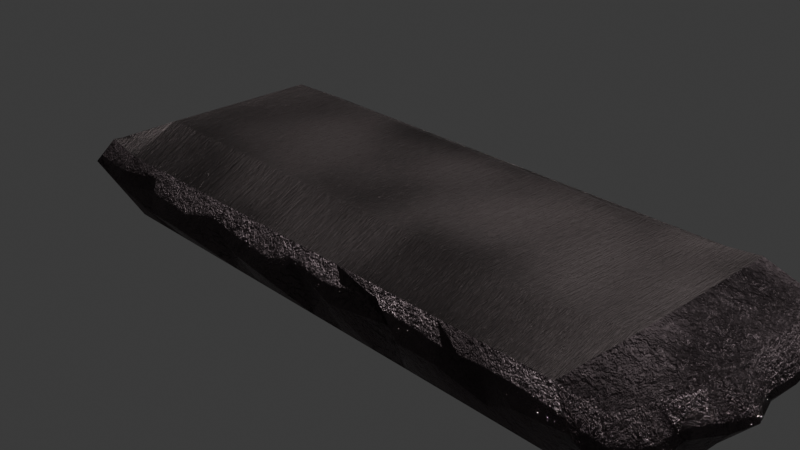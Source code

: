 # Source: 3-_-16.blend  (saved by Blender 4.0.36; exported with 4.5.12 LTS)
import bpy
from mathutils import Matrix  # noqa: F401  (used for matrix-valued properties, if any)

bpy.ops.wm.read_factory_settings(use_empty=True)
scene = bpy.context.scene
scene.name = 'Scene'

# ---- collections
col_collection = bpy.data.collections.new('Collection'); scene.collection.children.link(col_collection)

# ---- materials (node trees are filled in below, after node groups)
mat_material_002 = bpy.data.materials.new('Material.002')
mat_material_002.use_transparent_shadow = False
mat_material_002.metallic = 0.08955
mat_material_003 = bpy.data.materials.new('Material.003')
mat_material_003.use_transparent_shadow = False

# ---- material node trees
mat_material_002.use_nodes = True; mat_material_002.node_tree.nodes.clear()
_N = mat_material_002.node_tree.nodes; _L = mat_material_002.node_tree.links
n0 = _N.new('ShaderNodeOutputMaterial'); n0.name = 'Material Output'; n0.location = (381, 404)
n1 = _N.new('ShaderNodeBump'); n1.name = 'Bump'; n1.location = (-124, 155)
n1.inputs[1].default_value = 1.0
n1.inputs[2].default_value = 1.0
n2 = _N.new('ShaderNodeTexVoronoi'); n2.name = 'Voronoi Texture'; n2.location = (-355, 115)
n2.inputs[2].default_value = 0.7
n2.inputs[3].default_value = 15.0
n3 = _N.new('ShaderNodeTexCoord'); n3.name = 'Texture Coordinate'; n3.location = (-934, 133)
n4 = _N.new('ShaderNodeTexNoise'); n4.name = 'Noise Texture'; n4.location = (-533, 110)
n4.inputs[2].default_value = 19.5
n4.inputs[3].default_value = 15.0
n4.inputs[4].default_value = 0.6933
n5 = _N.new('ShaderNodeBsdfPrincipled'); n5.name = 'Principled BSDF'; n5.location = (116, 430)
n5.inputs[0].default_value = (0.1467, 0.1175, 0.1243, 1.0)
n5.inputs[3].default_value = 1.0
n6 = _N.new('ShaderNodeMapping'); n6.name = 'Mapping'; n6.location = (-735, 127)
n7 = _N.new('ShaderNodeTexNoise'); n7.name = 'Noise Texture.001'; n7.location = (-504, 430)
n8 = _N.new('ShaderNodeTexCoord'); n8.name = 'Texture Coordinate.001'; n8.location = (-1027, 524)
n9 = _N.new('ShaderNodeMapping'); n9.name = 'Mapping.001'; n9.location = (-748, 610)
n10 = _N.new('ShaderNodeValToRGB'); n10.name = 'Color Ramp.001'; n10.location = (-269, 381)
while len(n10.color_ramp.elements) > 1: n10.color_ramp.elements.remove(n10.color_ramp.elements[-1])
n10.color_ramp.elements[0].position = 0.2436; n10.color_ramp.elements[0].color = (0.0, 0.0, 0.0, 1.0)
_e = n10.color_ramp.elements.new(0.7091); _e.color = (1.0, 1.0, 1.0, 1.0)
n11 = _N.new('ShaderNodeValToRGB'); n11.name = 'Color Ramp'; n11.location = (-227, 604)
while len(n11.color_ramp.elements) > 1: n11.color_ramp.elements.remove(n11.color_ramp.elements[-1])
n11.color_ramp.elements[0].position = 0.1018; n11.color_ramp.elements[0].color = (0.0, 0.0, 0.0, 1.0)
_e = n11.color_ramp.elements.new(0.4982); _e.color = (1.0, 0.9068, 0.8795, 1.0)
n11.inputs[0].default_value = 0.5509
_L.new(n5.outputs[0], n0.inputs[0])
_L.new(n3.outputs[2], n6.inputs[0])
_L.new(n11.outputs[0], n5.inputs[1])
_L.new(n1.outputs[0], n5.inputs[5])
_L.new(n2.outputs[1], n1.inputs[3])
_L.new(n4.outputs[1], n2.inputs[0])
_L.new(n6.outputs[0], n4.inputs[0])
_L.new(n10.outputs[0], n5.inputs[2])
_L.new(n7.outputs[1], n10.inputs[0])
_L.new(n8.outputs[2], n9.inputs[0])
_L.new(n9.outputs[0], n7.inputs[0])
n0.is_active_output = True
mat_material_003.use_nodes = True; mat_material_003.node_tree.nodes.clear()
_N = mat_material_003.node_tree.nodes; _L = mat_material_003.node_tree.links
n0 = _N.new('ShaderNodeOutputMaterial'); n0.name = 'Material Output.001'; n0.location = (183, 909)
n1 = _N.new('ShaderNodeBump'); n1.name = 'Bump.001'; n1.location = (-322, 660)
n1.inputs[1].default_value = 1.0
n1.inputs[2].default_value = 1.0
n2 = _N.new('ShaderNodeTexVoronoi'); n2.name = 'Voronoi Texture.001'; n2.location = (-553, 620)
n2.inputs[2].default_value = 1.0
n2.inputs[3].default_value = 5.2
n2.inputs[4].default_value = 0.5933
n3 = _N.new('ShaderNodeTexCoord'); n3.name = 'Texture Coordinate.002'; n3.location = (-1132, 638)
n4 = _N.new('ShaderNodeTexNoise'); n4.name = 'Noise Texture.002'; n4.location = (-731, 615)
n4.inputs[2].default_value = 8.5
n4.inputs[3].default_value = 3.4
n4.inputs[4].default_value = 1.0
n5 = _N.new('ShaderNodeBsdfPrincipled'); n5.name = 'Principled BSDF.001'; n5.location = (-82, 936)
n5.inputs[0].default_value = (0.1761, 0.1486, 0.1479, 1.0)
n5.inputs[3].default_value = 1.0
n6 = _N.new('ShaderNodeMapping'); n6.name = 'Mapping.002'; n6.location = (-933, 633)
n6.inputs[3].default_value = (1.0, 22.0, 1.0)
n7 = _N.new('ShaderNodeTexNoise'); n7.name = 'Noise Texture.003'; n7.location = (-702, 935)
n7.inputs[2].default_value = -3.5
n8 = _N.new('ShaderNodeTexCoord'); n8.name = 'Texture Coordinate.003'; n8.location = (-1225, 1030)
n9 = _N.new('ShaderNodeMapping'); n9.name = 'Mapping.003'; n9.location = (-946, 1115)
n10 = _N.new('ShaderNodeValToRGB'); n10.name = 'Color Ramp.004'; n10.location = (-425, 1109)
while len(n10.color_ramp.elements) > 1: n10.color_ramp.elements.remove(n10.color_ramp.elements[-1])
n10.color_ramp.elements[0].position = 0.1018; n10.color_ramp.elements[0].color = (0.0, 0.0, 0.0, 1.0)
_e = n10.color_ramp.elements.new(0.4982); _e.color = (1.0, 0.9068, 0.8795, 1.0)
n10.inputs[0].default_value = 0.5509
n11 = _N.new('ShaderNodeValToRGB'); n11.name = 'Color Ramp.003'; n11.location = (-459, 883)
while len(n11.color_ramp.elements) > 1: n11.color_ramp.elements.remove(n11.color_ramp.elements[-1])
n11.color_ramp.elements[0].position = 0.2218; n11.color_ramp.elements[0].color = (1.0, 1.0, 1.0, 1.0)
_e = n11.color_ramp.elements.new(0.7055); _e.color = (0.0, 0.0, 0.0, 1.0)
_L.new(n5.outputs[0], n0.inputs[0])
_L.new(n3.outputs[2], n6.inputs[0])
_L.new(n10.outputs[0], n5.inputs[1])
_L.new(n1.outputs[0], n5.inputs[5])
_L.new(n2.outputs[1], n1.inputs[3])
_L.new(n4.outputs[1], n2.inputs[0])
_L.new(n6.outputs[0], n4.inputs[0])
_L.new(n11.outputs[0], n5.inputs[2])
_L.new(n7.outputs[1], n11.inputs[0])
_L.new(n8.outputs[2], n9.inputs[0])
_L.new(n9.outputs[0], n7.inputs[0])
n0.is_active_output = True

# ---- world
world_world = bpy.data.worlds.new('World'); scene.world = world_world
world_world.use_nodes = True; world_world.node_tree.nodes.clear()
_N = world_world.node_tree.nodes; _L = world_world.node_tree.links
n0 = _N.new('ShaderNodeOutputWorld'); n0.name = 'World Output'; n0.location = (300, 300)
n1 = _N.new('ShaderNodeBackground'); n1.name = 'Background'; n1.location = (10, 300)
n1.inputs[0].default_value = (0.05088, 0.05088, 0.05088, 1.0)
_L.new(n1.outputs[0], n0.inputs[0])
n0.is_active_output = True
world_world.color = (0.05088, 0.05088, 0.05088)
world_world.use_sun_shadow = False
world_world.sun_shadow_jitter_overblur = 0.0

# ---- cameras
cam_camera = bpy.data.cameras.new('Camera')
cam_camera.clip_end = 100.0
cam_camera.ortho_scale = 7.314

# ---- lights
light_light = bpy.data.lights.new('Light', 'POINT')
light_light.transmission_factor = 0.0
light_light.use_soft_falloff = False
light_light.energy = 1000.0
light_light.shadow_soft_size = 0.1
light_light.shadow_maximum_resolution = 0.006
light_light.use_absolute_resolution = True
light_sun = bpy.data.lights.new('Sun', 'SUN')
light_sun.transmission_factor = 0.0
light_sun.energy = 1.0

# ---- meshes
me_cube_001 = bpy.data.meshes.new('Cube.001')
me_cube_001.from_pydata([(-3.211, -1.27, -0.3723), (-3.35, -1.27, 0.2351), (-3.27, 1.203, -0.463), (-3.373, 1.281, 0.07706), (3.61, -1.229, -0.4925), (3.623, -1.348, 0.186), (3.719, 1.174, -0.5034), (3.704, 1.265, 0.2552), (3.179, 1.337, -0.5034), (-2.655, 1.337, -0.5034), (-2.655, 1.408, 0.2676), (3.179, 1.408, 0.2676), (-2.655, -1.381, -0.4269), (3.179, -1.381, -0.4269), (3.179, -1.426, 0.2865), (-2.655, -1.426, 0.2865), (-3.517, 0.8916, -0.5304), (-3.517, 0.3021, -0.5304), (-3.517, -0.2873, -0.5304), (-3.517, -0.8768, -0.5304), (-3.656, -0.8768, 0.07706), (-3.656, -0.2873, 0.07706), (-3.656, 0.3021, 0.07706), (-3.656, 0.8916, 0.07706), (3.869, -0.8768, -0.5417), (3.869, -0.2873, -0.5417), (3.869, 0.3021, -0.5417), (3.869, 0.8916, -0.5417), (4.032, 1.008, 0.3301), (4.032, 0.4181, 0.3301), (4.032, -0.1714, 0.3301), (4.032, -0.7609, 0.3301), (3.421, 1.015, 0.5273), (3.421, 0.4251, 0.5273), (3.421, -0.1643, 0.5273), (3.421, -0.7538, 0.5273), (-2.655, 0.8916, 0.5417), (-2.655, 0.3021, 0.5417), (-2.655, -0.2873, 0.5417), (-2.655, -0.8768, 0.5417), (-2.655, 0.8916, -0.5417), (-2.655, 0.3021, -0.5417), (-2.655, -0.2873, -0.5417), (-2.655, -0.8768, -0.5417), (3.179, 0.8916, -0.5417), (3.179, 0.3021, -0.5417), (3.179, -0.2873, -0.5417), (3.179, -0.8768, -0.5417), (2.732, 1.337, -0.5034), (2.732, 1.408, 0.2676), (2.732, -1.381, -0.4269), (2.732, -1.426, 0.2865), (2.732, 0.8916, -0.5417), (2.732, 0.3021, -0.5417), (2.732, -0.2873, -0.5417), (2.732, -0.8768, -0.5417), (2.691, 0.9345, 0.4886), (2.691, 0.345, 0.4886), (2.691, -0.2444, 0.4886), (2.691, -0.8339, 0.4886), (2.374, 1.337, -0.5034), (1.959, 1.337, -0.5034), (1.545, 1.337, -0.5034), (1.13, 1.337, -0.5034), (0.716, 1.337, -0.5034), (0.3015, 1.337, -0.5034), (-0.1129, 1.337, -0.5034), (-0.5273, 1.337, -0.5034), (-0.9417, 1.337, -0.5034), (-1.356, 1.337, -0.5034), (-1.771, 1.337, -0.5034), (-2.185, 1.337, -0.5034), (2.374, -1.426, 0.2865), (1.959, -1.426, 0.2865), (1.545, -1.426, 0.2865), (1.13, -1.426, 0.2865), (0.716, -1.426, 0.2865), (0.3015, -1.426, 0.2865), (-0.1129, -1.426, 0.2865), (-0.5273, -1.426, 0.2865), (-0.9417, -1.426, 0.2865), (-1.356, -1.426, 0.2865), (-1.771, -1.426, 0.2865), (-2.185, -1.426, 0.2865), (2.374, 0.8916, -0.5417), (1.959, 0.8916, -0.5417), (1.545, 0.8916, -0.5417), (1.13, 0.8916, -0.5417), (0.716, 0.8916, -0.5417), (0.3015, 0.8916, -0.5417), (-0.1129, 0.8916, -0.5417), (-0.5273, 0.8916, -0.5417), (-0.9417, 0.8916, -0.5417), (-1.356, 0.8916, -0.5417), (-1.771, 0.8916, -0.5417), (-2.185, 0.8916, -0.5417), (2.374, 0.3021, -0.5417), (1.959, 0.3021, -0.5417), (1.545, 0.3021, -0.5417), (1.13, 0.3021, -0.5417), (0.716, 0.3021, -0.5417), (0.3015, 0.3021, -0.5417), (-0.1129, 0.3021, -0.5417), (-0.5273, 0.3021, -0.5417), (-0.9417, 0.3021, -0.5417), (-1.356, 0.3021, -0.5417), (-1.771, 0.3021, -0.5417), (-2.185, 0.3021, -0.5417), (2.374, -0.2873, -0.5417), (1.959, -0.2873, -0.5417), (1.545, -0.2873, -0.5417), (1.13, -0.2873, -0.5417), (0.716, -0.2873, -0.5417), (0.3015, -0.2873, -0.5417), (-0.1129, -0.2873, -0.5417), (-0.5273, -0.2873, -0.5417), (-0.9417, -0.2873, -0.5417), (-1.356, -0.2873, -0.5417), (-1.771, -0.2873, -0.5417), (-2.185, -0.2873, -0.5417), (2.374, -0.8768, -0.5417), (1.959, -0.8768, -0.5417), (1.545, -0.8768, -0.5417), (1.13, -0.8768, -0.5417), (0.716, -0.8768, -0.5417), (0.3015, -0.8768, -0.5417), (-0.1129, -0.8768, -0.5417), (-0.5273, -0.8768, -0.5417), (-0.9417, -0.8768, -0.5417), (-1.356, -0.8768, -0.5417), (-1.771, -0.8768, -0.5417), (-2.185, -0.8768, -0.5417), (-2.185, 1.408, 0.2676), (-1.771, 1.408, 0.2676), (-1.356, 1.408, 0.2676), (-0.9417, 1.408, 0.2676), (-0.5273, 1.408, 0.2676), (-0.1129, 1.408, 0.2676), (0.3015, 1.408, 0.2676), (0.716, 1.408, 0.2676), (1.13, 1.408, 0.2676), (1.545, 1.408, 0.2676), (1.959, 1.408, 0.2676), (2.374, 1.408, 0.2676), (-2.185, -1.381, -0.4269), (-1.771, -1.381, -0.4269), (-1.356, -1.381, -0.4269), (-0.9417, -1.381, -0.4269), (-0.5273, -1.381, -0.4269), (-0.1129, -1.381, -0.4269), (0.3015, -1.381, -0.4269), (0.716, -1.381, -0.4269), (1.13, -1.381, -0.4269), (1.545, -1.381, -0.4269), (1.959, -1.381, -0.4269), (2.374, -1.381, -0.4269), (-2.189, 0.8953, 0.5371), (-1.777, 0.8986, 0.533), (-1.366, 0.9019, 0.5289), (-0.9548, 0.9052, 0.5248), (-0.5435, 0.9085, 0.5207), (-0.1323, 0.9118, 0.5166), (0.279, 0.9151, 0.5125), (0.6903, 0.9184, 0.5085), (1.102, 0.9217, 0.5044), (1.513, 0.925, 0.5003), (1.924, 0.9283, 0.4962), (2.335, 0.9316, 0.4921), (-2.189, 0.3059, 0.5371), (-1.777, 0.3092, 0.533), (-1.366, 0.3125, 0.5289), (-0.9548, 0.3158, 0.5248), (-0.5435, 0.3191, 0.5207), (-0.1323, 0.3224, 0.5166), (0.279, 0.3257, 0.5125), (0.6903, 0.329, 0.5085), (1.102, 0.3323, 0.5044), (1.513, 0.3356, 0.5003), (1.924, 0.3389, 0.4962), (2.335, 0.3422, 0.4921), (-2.189, -0.2836, 0.5371), (-1.777, -0.2803, 0.533), (-1.366, -0.277, 0.5289), (-0.9548, -0.2737, 0.5248), (-0.5435, -0.2704, 0.5207), (-0.1323, -0.2671, 0.5166), (0.279, -0.2638, 0.5125), (0.6903, -0.2605, 0.5085), (1.102, -0.2572, 0.5044), (1.513, -0.2539, 0.5003), (1.924, -0.2506, 0.4962), (2.335, -0.2473, 0.4921), (-2.189, -0.8731, 0.5371), (-1.777, -0.8698, 0.533), (-1.366, -0.8665, 0.5289), (-0.9548, -0.8632, 0.5248), (-0.5435, -0.8599, 0.5207), (-0.1323, -0.8566, 0.5166), (0.279, -0.8533, 0.5125), (0.6903, -0.85, 0.5085), (1.102, -0.8467, 0.5044), (1.513, -0.8434, 0.5003), (1.924, -0.8401, 0.4962), (2.335, -0.8368, 0.4921), (-3.46, -1.455, -0.01528), (-3.547, 1.321, -0.1869), (3.926, 1.298, -0.1089), (3.781, -1.555, -0.1675), (3.437, -1.569, 0.01875), (-2.793, -1.597, -0.01455), (-2.837, 1.46, -0.102), (3.361, 1.46, -0.102), (4.218, 0.9129, -0.08694), (4.192, 0.3703, -0.08694), (4.268, -0.3015, -0.08694), (4.002, -0.8821, -0.08694), (-3.771, -0.9257, -0.2212), (-3.83, -0.3049, -0.2212), (-3.819, 0.3748, -0.2212), (-3.867, 0.985, -0.2212), (2.886, 1.46, -0.102), (2.93, -1.597, -0.01455), (-2.337, 1.46, -0.102), (-1.897, 1.46, -0.102), (-1.457, 1.46, -0.102), (-1.017, 1.46, -0.102), (-0.5764, 1.46, -0.102), (-0.1362, 1.46, -0.102), (0.3041, 1.46, -0.102), (0.7443, 1.46, -0.102), (1.198, 1.506, -0.102), (1.638, 1.506, -0.102), (2.091, 1.525, -0.102), (2.518, 1.506, -0.102), (2.608, -1.498, -0.2093), (2.109, -1.597, -0.01455), (1.669, -1.597, -0.01455), (1.43, -1.452, -0.01938), (0.7883, -1.597, -0.01455), (0.2099, -1.527, 0.1383), (-0.04623, -1.709, -0.01455), (-0.5062, -1.656, -0.01455), (-1.047, -1.557, 0.12), (-1.439, -1.735, -0.01455), (-1.879, -1.735, -0.01455), (-2.199, -1.484, 0.02737), (-3.517, 0.06098, -0.5304), (-3.656, 0.06098, 0.07706), (3.869, 0.06098, -0.5417), (4.032, 0.1769, 0.3301), (3.421, 0.184, 0.5273), (-2.655, 0.06098, 0.5417), (-2.655, 0.06098, -0.5417), (3.179, 0.06098, -0.5417), (2.691, 0.1039, 0.4886), (2.732, 0.06098, -0.5417), (-2.185, 0.06098, -0.5417), (-1.771, 0.06098, -0.5417), (-1.356, 0.06098, -0.5417), (-0.9417, 0.06098, -0.5417), (-0.5273, 0.06098, -0.5417), (-0.1129, 0.06098, -0.5417), (0.3015, 0.06098, -0.5417), (0.716, 0.06098, -0.5417), (1.13, 0.06098, -0.5417), (1.545, 0.06098, -0.5417), (1.959, 0.06098, -0.5417), (2.374, 0.06098, -0.5417), (2.335, 0.101, 0.4921), (1.924, 0.09773, 0.4962), (1.513, 0.09443, 0.5003), (1.102, 0.09113, 0.5044), (0.6903, 0.08783, 0.5085), (0.279, 0.08453, 0.5125), (-0.1323, 0.08123, 0.5166), (-0.5435, 0.07793, 0.5207), (-0.9548, 0.07462, 0.5248), (-1.366, 0.07132, 0.5289), (-1.777, 0.06802, 0.533), (-2.189, 0.06472, 0.5371), (-3.824, 0.03841, -0.2212), (4.165, 0.04578, -0.08694), (-3.517, 0.5969, -0.5304), (-3.656, 0.5969, 0.07706), (3.869, 0.5969, -0.5417), (4.032, 0.7128, 0.3301), (3.421, 0.7199, 0.5273), (-2.655, 0.5969, 0.5417), (-2.655, 0.5969, -0.5417), (3.179, 0.5969, -0.5417), (2.691, 0.6398, 0.4886), (2.732, 0.5969, -0.5417), (-2.185, 0.5969, -0.5417), (-1.771, 0.5969, -0.5417), (-1.356, 0.5969, -0.5417), (-0.9417, 0.5969, -0.5417), (-0.5273, 0.5969, -0.5417), (-0.1129, 0.5969, -0.5417), (0.3015, 0.5969, -0.5417), (0.716, 0.5969, -0.5417), (1.13, 0.5969, -0.5417), (1.545, 0.5969, -0.5417), (1.959, 0.5969, -0.5417), (2.374, 0.5969, -0.5417), (2.335, 0.6369, 0.4921), (1.924, 0.6336, 0.4962), (1.513, 0.6303, 0.5003), (1.102, 0.627, 0.5044), (0.6903, 0.6237, 0.5085), (0.279, 0.6204, 0.5125), (-0.1323, 0.6171, 0.5166), (-0.5435, 0.6138, 0.5207), (-0.9548, 0.6105, 0.5248), (-1.366, 0.6072, 0.5289), (-1.777, 0.6039, 0.533), (-2.189, 0.6006, 0.5371), (-3.867, 0.6772, -0.2212), (4.165, 0.6416, -0.08694), (-3.517, -0.6142, -0.5304), (-3.656, -0.6142, 0.07706), (3.869, -0.6142, -0.5417), (4.032, -0.4983, 0.3301), (3.421, -0.4912, 0.5273), (-2.655, -0.6142, 0.5417), (-2.655, -0.6142, -0.5417), (3.179, -0.6142, -0.5417), (2.691, -0.5713, 0.4886), (2.732, -0.6142, -0.5417), (-2.185, -0.6142, -0.5417), (-1.771, -0.6142, -0.5417), (-1.356, -0.6142, -0.5417), (-0.9417, -0.6142, -0.5417), (-0.5273, -0.6142, -0.5417), (-0.1129, -0.6142, -0.5417), (0.3015, -0.6142, -0.5417), (0.716, -0.6142, -0.5417), (1.13, -0.6142, -0.5417), (1.545, -0.6142, -0.5417), (1.959, -0.6142, -0.5417), (2.374, -0.6142, -0.5417), (2.335, -0.5742, 0.4921), (1.924, -0.5775, 0.4962), (1.513, -0.5808, 0.5003), (1.102, -0.5841, 0.5044), (0.6903, -0.5874, 0.5085), (0.279, -0.5907, 0.5125), (-0.1323, -0.594, 0.5166), (-0.5435, -0.5973, 0.5207), (-0.9548, -0.6006, 0.5248), (-1.366, -0.6039, 0.5289), (-1.777, -0.6072, 0.533), (-2.189, -0.6105, 0.5371), (-3.872, -0.6575, -0.2212), (4.184, -0.5879, -0.08694), (-3.364, -1.074, -0.4514), (3.828, -1.055, 0.258), (3.3, -1.09, 0.4069), (-2.655, -1.152, 0.4141), (-2.655, -1.129, -0.4843), (3.179, -1.129, -0.4843), (-3.503, -1.074, 0.1561), (3.74, -1.053, -0.5171), (2.732, -1.129, -0.4843), (2.712, -1.13, 0.3876), (-2.185, -1.129, -0.4843), (-1.771, -1.129, -0.4843), (-1.356, -1.129, -0.4843), (-0.9417, -1.129, -0.4843), (-0.5273, -1.129, -0.4843), (-0.1129, -1.129, -0.4843), (0.3015, -1.129, -0.4843), (0.716, -1.129, -0.4843), (1.13, -1.129, -0.4843), (1.545, -1.129, -0.4843), (1.959, -1.129, -0.4843), (2.374, -1.129, -0.4843), (2.354, -1.132, 0.3893), (1.942, -1.133, 0.3914), (1.529, -1.135, 0.3934), (1.116, -1.137, 0.3955), (0.7031, -1.138, 0.3975), (0.2903, -1.14, 0.3995), (-0.1226, -1.141, 0.4016), (-0.5354, -1.143, 0.4036), (-0.9482, -1.145, 0.4057), (-1.361, -1.146, 0.4077), (-1.774, -1.148, 0.4098), (-2.187, -1.15, 0.4118), (-3.645, -1.193, -0.1183), (3.983, -1.211, -0.1272)], [], [(219, 23, 3, 205), (211, 11, 7, 206), (389, 355, 5, 207), (209, 15, 1, 204), (359, 361, 4, 13), (357, 360, 1, 15), (355, 356, 14, 5), (387, 357, 15, 83), (354, 358, 12, 0), (362, 359, 13, 50), (207, 5, 14, 208), (245, 83, 15, 209), (205, 3, 10, 210), (220, 49, 11, 211), (48, 8, 44, 52), (291, 289, 45, 53), (255, 253, 46, 54), (327, 325, 47, 55), (2, 9, 40, 16), (282, 288, 41, 17), (246, 252, 42, 18), (318, 324, 43, 19), (132, 10, 36, 156), (315, 287, 37, 168), (279, 251, 38, 180), (351, 323, 39, 192), (7, 11, 32, 28), (285, 286, 33, 29), (249, 250, 34, 30), (321, 322, 35, 31), (10, 3, 23, 36), (287, 283, 22, 37), (251, 247, 21, 38), (323, 319, 20, 39), (8, 6, 27, 44), (289, 284, 26, 45), (253, 248, 25, 46), (325, 320, 24, 47), (206, 7, 28, 212), (317, 285, 29, 213), (281, 249, 30, 214), (353, 321, 31, 215), (388, 360, 20, 216), (352, 319, 21, 217), (280, 247, 22, 218), (316, 283, 23, 219), (322, 326, 59, 35), (250, 254, 58, 34), (286, 290, 57, 33), (11, 49, 56, 32), (339, 327, 55, 120), (267, 255, 54, 108), (303, 291, 53, 96), (60, 48, 52, 84), (233, 143, 49, 220), (208, 14, 51, 221), (375, 362, 50, 155), (356, 363, 51, 14), (358, 364, 144, 12), (364, 365, 145, 144), (365, 366, 146, 145), (366, 367, 147, 146), (367, 368, 148, 147), (368, 369, 149, 148), (369, 370, 150, 149), (370, 371, 151, 150), (371, 372, 152, 151), (372, 373, 153, 152), (373, 374, 154, 153), (374, 375, 155, 154), (210, 10, 132, 222), (222, 132, 133, 223), (223, 133, 134, 224), (224, 134, 135, 225), (225, 135, 136, 226), (226, 136, 137, 227), (227, 137, 138, 228), (228, 138, 139, 229), (229, 139, 140, 230), (230, 140, 141, 231), (231, 141, 142, 232), (232, 142, 143, 233), (9, 71, 95, 40), (71, 70, 94, 95), (70, 69, 93, 94), (69, 68, 92, 93), (68, 67, 91, 92), (67, 66, 90, 91), (66, 65, 89, 90), (65, 64, 88, 89), (64, 63, 87, 88), (63, 62, 86, 87), (62, 61, 85, 86), (61, 60, 84, 85), (288, 292, 107, 41), (292, 293, 106, 107), (293, 294, 105, 106), (294, 295, 104, 105), (295, 296, 103, 104), (296, 297, 102, 103), (297, 298, 101, 102), (298, 299, 100, 101), (299, 300, 99, 100), (300, 301, 98, 99), (301, 302, 97, 98), (302, 303, 96, 97), (252, 256, 119, 42), (256, 257, 118, 119), (257, 258, 117, 118), (258, 259, 116, 117), (259, 260, 115, 116), (260, 261, 114, 115), (261, 262, 113, 114), (262, 263, 112, 113), (263, 264, 111, 112), (264, 265, 110, 111), (265, 266, 109, 110), (266, 267, 108, 109), (324, 328, 131, 43), (328, 329, 130, 131), (329, 330, 129, 130), (330, 331, 128, 129), (331, 332, 127, 128), (332, 333, 126, 127), (333, 334, 125, 126), (334, 335, 124, 125), (335, 336, 123, 124), (336, 337, 122, 123), (337, 338, 121, 122), (338, 339, 120, 121), (326, 340, 203, 59), (340, 341, 202, 203), (341, 342, 201, 202), (342, 343, 200, 201), (343, 344, 199, 200), (344, 345, 198, 199), (345, 346, 197, 198), (346, 347, 196, 197), (347, 348, 195, 196), (348, 349, 194, 195), (349, 350, 193, 194), (350, 351, 192, 193), (254, 268, 191, 58), (268, 269, 190, 191), (269, 270, 189, 190), (270, 271, 188, 189), (271, 272, 187, 188), (272, 273, 186, 187), (273, 274, 185, 186), (274, 275, 184, 185), (275, 276, 183, 184), (276, 277, 182, 183), (277, 278, 181, 182), (278, 279, 180, 181), (290, 304, 179, 57), (304, 305, 178, 179), (305, 306, 177, 178), (306, 307, 176, 177), (307, 308, 175, 176), (308, 309, 174, 175), (309, 310, 173, 174), (310, 311, 172, 173), (311, 312, 171, 172), (312, 313, 170, 171), (313, 314, 169, 170), (314, 315, 168, 169), (49, 143, 167, 56), (143, 142, 166, 167), (142, 141, 165, 166), (141, 140, 164, 165), (140, 139, 163, 164), (139, 138, 162, 163), (138, 137, 161, 162), (137, 136, 160, 161), (136, 135, 159, 160), (135, 134, 158, 159), (134, 133, 157, 158), (133, 132, 156, 157), (221, 51, 72, 234), (234, 72, 73, 235), (235, 73, 74, 236), (236, 74, 75, 237), (237, 75, 76, 238), (238, 76, 77, 239), (239, 77, 78, 240), (240, 78, 79, 241), (241, 79, 80, 242), (242, 80, 81, 243), (243, 81, 82, 244), (244, 82, 83, 245), (363, 376, 72, 51), (376, 377, 73, 72), (377, 378, 74, 73), (378, 379, 75, 74), (379, 380, 76, 75), (380, 381, 77, 76), (381, 382, 78, 77), (382, 383, 79, 78), (383, 384, 80, 79), (384, 385, 81, 80), (385, 386, 82, 81), (386, 387, 83, 82), (145, 244, 245, 144), (146, 243, 244, 145), (147, 242, 243, 146), (148, 241, 242, 147), (149, 240, 241, 148), (150, 239, 240, 149), (151, 238, 239, 150), (152, 237, 238, 151), (153, 236, 237, 152), (154, 235, 236, 153), (155, 234, 235, 154), (50, 221, 234, 155), (61, 232, 233, 60), (62, 231, 232, 61), (63, 230, 231, 62), (64, 229, 230, 63), (65, 228, 229, 64), (66, 227, 228, 65), (67, 226, 227, 66), (68, 225, 226, 67), (69, 224, 225, 68), (70, 223, 224, 69), (71, 222, 223, 70), (9, 210, 222, 71), (13, 208, 221, 50), (60, 233, 220, 48), (282, 316, 219, 16), (246, 280, 218, 17), (318, 352, 217, 18), (354, 388, 216, 19), (320, 353, 215, 24), (248, 281, 214, 25), (284, 317, 213, 26), (6, 206, 212, 27), (48, 220, 211, 8), (2, 205, 210, 9), (144, 245, 209, 12), (4, 207, 208, 13), (12, 209, 204, 0), (361, 389, 207, 4), (8, 211, 206, 6), (16, 219, 205, 2), (26, 213, 281, 248), (18, 217, 280, 246), (169, 168, 279, 278), (170, 169, 278, 277), (171, 170, 277, 276), (172, 171, 276, 275), (173, 172, 275, 274), (174, 173, 274, 273), (175, 174, 273, 272), (176, 175, 272, 271), (177, 176, 271, 270), (178, 177, 270, 269), (179, 178, 269, 268), (57, 179, 268, 254), (97, 96, 267, 266), (98, 97, 266, 265), (99, 98, 265, 264), (100, 99, 264, 263), (101, 100, 263, 262), (102, 101, 262, 261), (103, 102, 261, 260), (104, 103, 260, 259), (105, 104, 259, 258), (106, 105, 258, 257), (107, 106, 257, 256), (41, 107, 256, 252), (96, 53, 255, 267), (33, 57, 254, 250), (217, 21, 247, 280), (213, 29, 249, 281), (45, 26, 248, 253), (37, 22, 247, 251), (29, 33, 250, 249), (168, 37, 251, 279), (17, 41, 252, 246), (53, 45, 253, 255), (27, 212, 317, 284), (17, 218, 316, 282), (157, 156, 315, 314), (158, 157, 314, 313), (159, 158, 313, 312), (160, 159, 312, 311), (161, 160, 311, 310), (162, 161, 310, 309), (163, 162, 309, 308), (164, 163, 308, 307), (165, 164, 307, 306), (166, 165, 306, 305), (167, 166, 305, 304), (56, 167, 304, 290), (85, 84, 303, 302), (86, 85, 302, 301), (87, 86, 301, 300), (88, 87, 300, 299), (89, 88, 299, 298), (90, 89, 298, 297), (91, 90, 297, 296), (92, 91, 296, 295), (93, 92, 295, 294), (94, 93, 294, 293), (95, 94, 293, 292), (40, 95, 292, 288), (84, 52, 291, 303), (32, 56, 290, 286), (218, 22, 283, 316), (212, 28, 285, 317), (44, 27, 284, 289), (36, 23, 283, 287), (28, 32, 286, 285), (156, 36, 287, 315), (16, 40, 288, 282), (52, 44, 289, 291), (25, 214, 353, 320), (19, 216, 352, 318), (181, 180, 351, 350), (182, 181, 350, 349), (183, 182, 349, 348), (184, 183, 348, 347), (185, 184, 347, 346), (186, 185, 346, 345), (187, 186, 345, 344), (188, 187, 344, 343), (189, 188, 343, 342), (190, 189, 342, 341), (191, 190, 341, 340), (58, 191, 340, 326), (109, 108, 339, 338), (110, 109, 338, 337), (111, 110, 337, 336), (112, 111, 336, 335), (113, 112, 335, 334), (114, 113, 334, 333), (115, 114, 333, 332), (116, 115, 332, 331), (117, 116, 331, 330), (118, 117, 330, 329), (119, 118, 329, 328), (42, 119, 328, 324), (108, 54, 327, 339), (34, 58, 326, 322), (216, 20, 319, 352), (214, 30, 321, 353), (46, 25, 320, 325), (38, 21, 319, 323), (30, 34, 322, 321), (180, 38, 323, 351), (18, 42, 324, 318), (54, 46, 325, 327), (24, 215, 389, 361), (0, 204, 388, 354), (193, 192, 387, 386), (194, 193, 386, 385), (195, 194, 385, 384), (196, 195, 384, 383), (197, 196, 383, 382), (198, 197, 382, 381), (199, 198, 381, 380), (200, 199, 380, 379), (201, 200, 379, 378), (202, 201, 378, 377), (203, 202, 377, 376), (59, 203, 376, 363), (121, 120, 375, 374), (122, 121, 374, 373), (123, 122, 373, 372), (124, 123, 372, 371), (125, 124, 371, 370), (126, 125, 370, 369), (127, 126, 369, 368), (128, 127, 368, 367), (129, 128, 367, 366), (130, 129, 366, 365), (131, 130, 365, 364), (43, 131, 364, 358), (35, 59, 363, 356), (120, 55, 362, 375), (204, 1, 360, 388), (55, 47, 359, 362), (19, 43, 358, 354), (192, 39, 357, 387), (31, 35, 356, 355), (39, 20, 360, 357), (47, 24, 361, 359), (215, 31, 355, 389)])
me_cube_001.polygons.foreach_set('use_smooth', [True] * 388)
me_cube_001.polygons.foreach_set('material_index', [0, 0, 0, 0, 0, 1, 0, 1, 1, 1, 0, 0, 1, 1, 1, 1, 1, 1, 1, 1, 1, 1, 1, 1, 1, 1, 0, 0, 0, 0, 1, 1, 1, 1, 0, 0, 0, 0, 0, 0, 0, 0, 0, 0, 0, 0, 1, 1, 1, 1, 1, 1, 1, 1, 1, 0, 1, 1, 1, 1, 1, 1, 1, 1, 1, 1, 1, 1, 1, 1, 1, 1, 1, 1, 1, 1, 1, 1, 1, 1, 1, 1, 1, 1, 1, 1, 1, 1, 1, 1, 1, 1, 1, 1, 1, 1, 1, 1, 1, 1, 1, 1, 1, 1, 1, 1, 1, 1, 1, 1, 1, 1, 1, 1, 1, 1, 1, 1, 1, 1, 1, 1, 1, 1, 1, 1, 1, 1, 1, 1, 1, 1, 1, 1, 1, 1, 1, 1, 1, 1, 1, 1, 1, 1, 1, 1, 1, 1, 1, 1, 1, 1, 1, 1, 1, 1, 1, 1, 1, 1, 1, 1, 1, 1, 1, 1, 1, 1, 1, 1, 1, 1, 1, 1, 1, 1, 1, 1, 0, 0, 0, 0, 0, 0, 0, 0, 0, 0, 0, 0, 1, 1, 1, 1, 1, 1, 1, 1, 1, 1, 1, 1, 0, 0, 0, 0, 0, 0, 0, 0, 0, 0, 0, 0, 1, 1, 1, 1, 1, 1, 1, 1, 1, 1, 1, 1, 0, 1, 0, 0, 0, 0, 0, 0, 0, 0, 1, 1, 0, 0, 0, 0, 0, 0, 0, 0, 1, 1, 1, 1, 1, 1, 1, 1, 1, 1, 1, 1, 1, 1, 1, 1, 1, 1, 1, 1, 1, 1, 1, 1, 1, 1, 0, 0, 0, 1, 0, 1, 1, 1, 0, 0, 1, 1, 1, 1, 1, 1, 1, 1, 1, 1, 1, 1, 1, 1, 1, 1, 1, 1, 1, 1, 1, 1, 1, 1, 1, 1, 0, 0, 0, 1, 0, 1, 1, 1, 0, 0, 1, 1, 1, 1, 1, 1, 1, 1, 1, 1, 1, 1, 1, 1, 1, 1, 1, 1, 1, 1, 1, 1, 1, 1, 1, 1, 0, 0, 0, 1, 0, 1, 1, 1, 0, 0, 1, 1, 1, 1, 1, 1, 1, 1, 1, 1, 1, 1, 1, 1, 1, 1, 1, 1, 1, 1, 1, 1, 1, 1, 1, 1, 0, 1, 1, 1, 0, 1, 0, 0])
_uv = me_cube_001.uv_layers.new(name='UVMap')
_uv.uv.foreach_set('vector', [0.8106, 0.6317, 0.8448, 0.6306, 0.8431, 0.6817, 0.8103, 0.6732, 0.8903, 0.3665, 0.8345, 0.3828, 0.8481, 0.3207, 0.8803, 0.3058, 0.8854, 0.09101, 0.8465, 0.0945, 0.8558, 0.05686, 0.8926, 0.06539, 0.71, 0.06597, 0.6764, 0.07843, 0.6778, 0.007449, 0.7111, 0.0001413, 0.9756, 0.06775, 0.9245, 0.1003, 0.9282, 0.07977, 0.9585, 0.03861, 0.6141, 0.1025, 0.5982, 0.01582, 0.6195, 0.03063, 0.6441, 0.09792, 0.8465, 0.0945, 0.7939, 0.04901, 0.8279, 0.0001413, 0.8558, 0.05686, 0.62, 0.1488, 0.6141, 0.1025, 0.6441, 0.09792, 0.6505, 0.1454, 0.06939, 0.01812, 0.05705, 0.09101, 0.03031, 0.08856, 0.04567, 0.03142, 0.02814, 0.6452, 0.02675, 0.6912, 0.0001413, 0.6904, 0.001532, 0.6444, 0.8926, 0.06539, 0.8558, 0.05686, 0.8279, 0.0001413, 0.8875, 0.02228, 0.7039, 0.1283, 0.6751, 0.1276, 0.6764, 0.07843, 0.71, 0.06597, 0.3399, 0.03428, 0.3666, 0.05442, 0.3711, 0.1254, 0.3405, 0.1064, 0.3261, 0.668, 0.3655, 0.6533, 0.3642, 0.6996, 0.325, 0.7174, 0.2827, 0.6517, 0.2819, 0.6978, 0.2357, 0.6969, 0.2366, 0.6509, 0.2063, 0.6502, 0.2053, 0.6962, 0.1748, 0.6955, 0.176, 0.6495, 0.1512, 0.6488, 0.15, 0.6948, 0.1141, 0.6938, 0.1154, 0.6478, 0.08175, 0.6468, 0.0804, 0.6928, 0.05336, 0.692, 0.05473, 0.646, 0.3034, 0.05822, 0.3021, 0.1197, 0.2609, 0.1134, 0.2748, 0.02765, 0.2447, 0.02304, 0.2323, 0.1096, 0.2031, 0.1061, 0.2145, 0.01887, 0.1898, 0.01572, 0.179, 0.1034, 0.1439, 0.09962, 0.1539, 0.0114, 0.1202, 0.007619, 0.1106, 0.09624, 0.08368, 0.09358, 0.09304, 0.004708, 0.3701, 0.166, 0.3711, 0.1254, 0.4203, 0.1234, 0.4222, 0.1649, 0.4494, 0.1634, 0.4465, 0.1205, 0.4737, 0.1178, 0.4769, 0.1615, 0.4997, 0.1599, 0.4963, 0.1156, 0.5293, 0.1126, 0.533, 0.1572, 0.5645, 0.1544, 0.5604, 0.1097, 0.5853, 0.1072, 0.5901, 0.1519, 0.8481, 0.3207, 0.8345, 0.3828, 0.7939, 0.3213, 0.8476, 0.2866, 0.8407, 0.2634, 0.7768, 0.2871, 0.7668, 0.2517, 0.8362, 0.2378, 0.8341, 0.2147, 0.7624, 0.2221, 0.7611, 0.1772, 0.8339, 0.1815, 0.8376, 0.1503, 0.7664, 0.1347, 0.7756, 0.1016, 0.8436, 0.1274, 0.3711, 0.1254, 0.3666, 0.05442, 0.403, 0.02098, 0.4203, 0.1234, 0.4465, 0.1205, 0.4317, 0.01656, 0.4604, 0.01262, 0.4737, 0.1178, 0.4963, 0.1156, 0.484, 0.009674, 0.5183, 0.005737, 0.5293, 0.1126, 0.5604, 0.1097, 0.5507, 0.002464, 0.5772, 0.0001413, 0.5853, 0.1072, 0.9511, 0.3541, 0.9167, 0.3047, 0.9168, 0.2777, 0.9806, 0.3034, 0.9912, 0.27, 0.9217, 0.2537, 0.9251, 0.227, 0.9974, 0.236, 0.9999, 0.2082, 0.9264, 0.2045, 0.9267, 0.1719, 0.9999, 0.1664, 0.995, 0.1275, 0.9239, 0.1415, 0.9209, 0.1187, 0.9877, 0.0974, 0.8803, 0.3058, 0.8481, 0.3207, 0.8476, 0.2866, 0.8757, 0.2738, 0.8761, 0.2533, 0.8407, 0.2634, 0.8362, 0.2378, 0.8755, 0.2306, 0.8756, 0.2018, 0.8341, 0.2147, 0.8339, 0.1815, 0.8749, 0.1714, 0.8768, 0.1481, 0.8376, 0.1503, 0.8436, 0.1274, 0.8801, 0.118, 0.8077, 0.4175, 0.8418, 0.4162, 0.8357, 0.444, 0.8026, 0.4472, 0.8062, 0.4727, 0.8414, 0.4723, 0.8432, 0.5064, 0.8074, 0.5063, 0.8086, 0.5417, 0.8445, 0.5429, 0.8453, 0.5682, 0.8097, 0.5768, 0.8107, 0.6066, 0.8463, 0.599, 0.8448, 0.6306, 0.8106, 0.6317, 0.5684, 0.7267, 0.5767, 0.6506, 0.6041, 0.6505, 0.5957, 0.7267, 0.4982, 0.7267, 0.5065, 0.6507, 0.5427, 0.6507, 0.5344, 0.7267, 0.4424, 0.7266, 0.4508, 0.6506, 0.4815, 0.6507, 0.4731, 0.7266, 0.3642, 0.6996, 0.3655, 0.6533, 0.4201, 0.6504, 0.4119, 0.7266, 0.08285, 0.61, 0.08175, 0.6468, 0.05473, 0.646, 0.05585, 0.6092, 0.1522, 0.612, 0.1512, 0.6488, 0.1154, 0.6478, 0.1164, 0.611, 0.2072, 0.6134, 0.2063, 0.6502, 0.176, 0.6495, 0.1769, 0.6126, 0.2831, 0.6149, 0.2827, 0.6517, 0.2366, 0.6509, 0.2374, 0.6141, 0.3272, 0.6299, 0.3666, 0.6164, 0.3655, 0.6533, 0.3261, 0.668, 0.7034, 0.7105, 0.6715, 0.6819, 0.6749, 0.6346, 0.7083, 0.6581, 0.02926, 0.6083, 0.02814, 0.6452, 0.001532, 0.6444, 0.002667, 0.6075, 0.6327, 0.7137, 0.6368, 0.6524, 0.6694, 0.6543, 0.6698, 0.7008, 0.05705, 0.09101, 0.05268, 0.1396, 0.02597, 0.1373, 0.03031, 0.08856, 0.05268, 0.1396, 0.04921, 0.1823, 0.02253, 0.1802, 0.02597, 0.1373, 0.04921, 0.1823, 0.04612, 0.2249, 0.01947, 0.2231, 0.02253, 0.1802, 0.04612, 0.2249, 0.04338, 0.2675, 0.01676, 0.2659, 0.01947, 0.2231, 0.04338, 0.2675, 0.04096, 0.3101, 0.01436, 0.3087, 0.01676, 0.2659, 0.04096, 0.3101, 0.0388, 0.3527, 0.01221, 0.3514, 0.01436, 0.3087, 0.0388, 0.3527, 0.03686, 0.3953, 0.01028, 0.3941, 0.01221, 0.3514, 0.03686, 0.3953, 0.03511, 0.4379, 0.00852, 0.4368, 0.01028, 0.3941, 0.03511, 0.4379, 0.0335, 0.4805, 0.006911, 0.4795, 0.00852, 0.4368, 0.0335, 0.4805, 0.03201, 0.5231, 0.005417, 0.5222, 0.006911, 0.4795, 0.03201, 0.5231, 0.0306, 0.5657, 0.004011, 0.5648, 0.005417, 0.5222, 0.0306, 0.5657, 0.02926, 0.6083, 0.002667, 0.6075, 0.004011, 0.5648, 0.3405, 0.1064, 0.3711, 0.1254, 0.3701, 0.166, 0.3371, 0.151, 0.3371, 0.151, 0.3701, 0.166, 0.3696, 0.2039, 0.3352, 0.1913, 0.3352, 0.1913, 0.3696, 0.2039, 0.3692, 0.243, 0.3338, 0.2327, 0.3338, 0.2327, 0.3692, 0.243, 0.3689, 0.2829, 0.3327, 0.2751, 0.3327, 0.2751, 0.3689, 0.2829, 0.3686, 0.3234, 0.3319, 0.3181, 0.3319, 0.3181, 0.3686, 0.3234, 0.3683, 0.3645, 0.3311, 0.3618, 0.3311, 0.3618, 0.3683, 0.3645, 0.3681, 0.406, 0.3304, 0.4059, 0.3304, 0.4059, 0.3681, 0.406, 0.3678, 0.4479, 0.3298, 0.4506, 0.3298, 0.4506, 0.3678, 0.4479, 0.3679, 0.4899, 0.3294, 0.4968, 0.3294, 0.4968, 0.3679, 0.4899, 0.3677, 0.532, 0.3288, 0.5411, 0.3288, 0.5411, 0.3677, 0.532, 0.3674, 0.5741, 0.3281, 0.5869, 0.3281, 0.5869, 0.3674, 0.5741, 0.3666, 0.6164, 0.3272, 0.6299, 0.3021, 0.1197, 0.2977, 0.1623, 0.2557, 0.1584, 0.2609, 0.1134, 0.2977, 0.1623, 0.2951, 0.2012, 0.2524, 0.1983, 0.2557, 0.1584, 0.2951, 0.2012, 0.2932, 0.2409, 0.2498, 0.2386, 0.2524, 0.1983, 0.2932, 0.2409, 0.2916, 0.2811, 0.2477, 0.2793, 0.2498, 0.2386, 0.2916, 0.2811, 0.2903, 0.3219, 0.2459, 0.3204, 0.2477, 0.2793, 0.2903, 0.3219, 0.2892, 0.3632, 0.2444, 0.3618, 0.2459, 0.3204, 0.2892, 0.3632, 0.2881, 0.4047, 0.243, 0.4035, 0.2444, 0.3618, 0.2881, 0.4047, 0.2871, 0.4467, 0.2418, 0.4454, 0.243, 0.4035, 0.2871, 0.4467, 0.2859, 0.4886, 0.2405, 0.4874, 0.2418, 0.4454, 0.2859, 0.4886, 0.2848, 0.5307, 0.2393, 0.5295, 0.2405, 0.4874, 0.2848, 0.5307, 0.2838, 0.5727, 0.2383, 0.5717, 0.2393, 0.5295, 0.2838, 0.5727, 0.2831, 0.6149, 0.2374, 0.6141, 0.2383, 0.5717, 0.2323, 0.1096, 0.2272, 0.1556, 0.1982, 0.1528, 0.2031, 0.1061, 0.2272, 0.1556, 0.2237, 0.1961, 0.1946, 0.1938, 0.1982, 0.1528, 0.2237, 0.1961, 0.2208, 0.2368, 0.1916, 0.2349, 0.1946, 0.1938, 0.2208, 0.2368, 0.2185, 0.2778, 0.1891, 0.2762, 0.1916, 0.2349, 0.2185, 0.2778, 0.2165, 0.3191, 0.187, 0.3178, 0.1891, 0.2762, 0.2165, 0.3191, 0.2148, 0.3607, 0.1851, 0.3595, 0.187, 0.3178, 0.2148, 0.3607, 0.2133, 0.4025, 0.1835, 0.4014, 0.1851, 0.3595, 0.2133, 0.4025, 0.2119, 0.4444, 0.182, 0.4434, 0.1835, 0.4014, 0.2119, 0.4444, 0.2106, 0.4865, 0.1806, 0.4856, 0.182, 0.4434, 0.2106, 0.4865, 0.2093, 0.5287, 0.1793, 0.5278, 0.1806, 0.4856, 0.2093, 0.5287, 0.2082, 0.571, 0.1781, 0.5702, 0.1793, 0.5278, 0.2082, 0.571, 0.2072, 0.6134, 0.1769, 0.6126, 0.1781, 0.5702, 0.179, 0.1034, 0.1742, 0.1505, 0.1392, 0.1472, 0.1439, 0.09962, 0.1742, 0.1505, 0.1706, 0.1919, 0.1357, 0.1891, 0.1392, 0.1472, 0.1706, 0.1919, 0.1676, 0.2333, 0.1326, 0.2309, 0.1357, 0.1891, 0.1676, 0.2333, 0.165, 0.2749, 0.1299, 0.2728, 0.1326, 0.2309, 0.165, 0.2749, 0.1627, 0.3166, 0.1275, 0.3148, 0.1299, 0.2728, 0.1627, 0.3166, 0.1608, 0.3584, 0.1254, 0.3568, 0.1275, 0.3148, 0.1608, 0.3584, 0.159, 0.4004, 0.1236, 0.399, 0.1254, 0.3568, 0.159, 0.4004, 0.1574, 0.4425, 0.1219, 0.4412, 0.1236, 0.399, 0.1574, 0.4425, 0.156, 0.4848, 0.1204, 0.4836, 0.1219, 0.4412, 0.156, 0.4848, 0.1546, 0.5271, 0.119, 0.526, 0.1204, 0.4836, 0.1546, 0.5271, 0.1534, 0.5695, 0.1177, 0.5684, 0.119, 0.526, 0.1534, 0.5695, 0.1522, 0.612, 0.1164, 0.611, 0.1177, 0.5684, 0.1106, 0.09624, 0.1061, 0.1442, 0.07923, 0.1419, 0.08368, 0.09358, 0.1061, 0.1442, 0.1025, 0.1864, 0.07573, 0.1843, 0.07923, 0.1419, 0.1025, 0.1864, 0.09942, 0.2286, 0.07263, 0.2267, 0.07573, 0.1843, 0.09942, 0.2286, 0.09668, 0.2708, 0.06988, 0.2691, 0.07263, 0.2267, 0.09668, 0.2708, 0.09428, 0.313, 0.06746, 0.3115, 0.06988, 0.2691, 0.09428, 0.313, 0.09215, 0.3553, 0.06531, 0.354, 0.06746, 0.3115, 0.09215, 0.3553, 0.09025, 0.3976, 0.06338, 0.3964, 0.06531, 0.354, 0.09025, 0.3976, 0.08854, 0.44, 0.06164, 0.4389, 0.06338, 0.3964, 0.08854, 0.44, 0.08696, 0.4824, 0.06004, 0.4814, 0.06164, 0.4389, 0.08696, 0.4824, 0.08551, 0.5249, 0.05856, 0.524, 0.06004, 0.4814, 0.08551, 0.5249, 0.08415, 0.5674, 0.05717, 0.5665, 0.05856, 0.524, 0.08415, 0.5674, 0.08285, 0.61, 0.05585, 0.6092, 0.05717, 0.5665, 0.5767, 0.6506, 0.5769, 0.6136, 0.6042, 0.6134, 0.6041, 0.6505, 0.5769, 0.6136, 0.577, 0.571, 0.6042, 0.5707, 0.6042, 0.6134, 0.577, 0.571, 0.5769, 0.5284, 0.6041, 0.5281, 0.6042, 0.5707, 0.5769, 0.5284, 0.5768, 0.486, 0.6038, 0.4856, 0.6041, 0.5281, 0.5768, 0.486, 0.5764, 0.4437, 0.6034, 0.4432, 0.6038, 0.4856, 0.5764, 0.4437, 0.5759, 0.4016, 0.6028, 0.4009, 0.6034, 0.4432, 0.5759, 0.4016, 0.5751, 0.3597, 0.6019, 0.3588, 0.6028, 0.4009, 0.5751, 0.3597, 0.5739, 0.3179, 0.6006, 0.3168, 0.6019, 0.3588, 0.5739, 0.3179, 0.5724, 0.2765, 0.5988, 0.275, 0.6006, 0.3168, 0.5724, 0.2765, 0.5703, 0.2353, 0.5965, 0.2336, 0.5988, 0.275, 0.5703, 0.2353, 0.5677, 0.1946, 0.5937, 0.1925, 0.5965, 0.2336, 0.5677, 0.1946, 0.5645, 0.1544, 0.5901, 0.1519, 0.5937, 0.1925, 0.5065, 0.6507, 0.5068, 0.6138, 0.5429, 0.6137, 0.5427, 0.6507, 0.5068, 0.6138, 0.5072, 0.5713, 0.5431, 0.5712, 0.5429, 0.6137, 0.5072, 0.5713, 0.5074, 0.5289, 0.5432, 0.5287, 0.5431, 0.5712, 0.5074, 0.5289, 0.5075, 0.4868, 0.5432, 0.4864, 0.5432, 0.5287, 0.5075, 0.4868, 0.5074, 0.4448, 0.543, 0.4443, 0.5432, 0.4864, 0.5074, 0.4448, 0.5072, 0.403, 0.5426, 0.4024, 0.543, 0.4443, 0.5072, 0.403, 0.5068, 0.3615, 0.5419, 0.3606, 0.5426, 0.4024, 0.5068, 0.3615, 0.5061, 0.3203, 0.541, 0.3192, 0.5419, 0.3606, 0.5061, 0.3203, 0.5052, 0.2795, 0.5397, 0.2781, 0.541, 0.3192, 0.5052, 0.2795, 0.5038, 0.2391, 0.538, 0.2373, 0.5397, 0.2781, 0.5038, 0.2391, 0.502, 0.1992, 0.5357, 0.197, 0.538, 0.2373, 0.502, 0.1992, 0.4997, 0.1599, 0.533, 0.1572, 0.5357, 0.197, 0.4508, 0.6506, 0.4514, 0.6136, 0.4819, 0.6138, 0.4815, 0.6507, 0.4514, 0.6136, 0.452, 0.5712, 0.4823, 0.5713, 0.4819, 0.6138, 0.452, 0.5712, 0.4524, 0.529, 0.4826, 0.529, 0.4823, 0.5713, 0.4524, 0.529, 0.4528, 0.487, 0.4828, 0.4869, 0.4826, 0.529, 0.4528, 0.487, 0.453, 0.4452, 0.4829, 0.445, 0.4828, 0.4869, 0.453, 0.4452, 0.4531, 0.4036, 0.4828, 0.4034, 0.4829, 0.445, 0.4531, 0.4036, 0.4531, 0.3624, 0.4826, 0.362, 0.4828, 0.4034, 0.4531, 0.3624, 0.4529, 0.3214, 0.4821, 0.3209, 0.4826, 0.362, 0.4529, 0.3214, 0.4525, 0.281, 0.4814, 0.2803, 0.4821, 0.3209, 0.4525, 0.281, 0.4519, 0.2411, 0.4804, 0.2401, 0.4814, 0.2803, 0.4519, 0.2411, 0.4509, 0.2019, 0.4789, 0.2006, 0.4804, 0.2401, 0.4509, 0.2019, 0.4494, 0.1634, 0.4769, 0.1615, 0.4789, 0.2006, 0.3655, 0.6533, 0.3666, 0.6164, 0.4209, 0.6134, 0.4201, 0.6504, 0.3666, 0.6164, 0.3674, 0.5741, 0.4217, 0.571, 0.4209, 0.6134, 0.3674, 0.5741, 0.3677, 0.532, 0.4223, 0.5289, 0.4217, 0.571, 0.3677, 0.532, 0.3679, 0.4899, 0.4227, 0.487, 0.4223, 0.5289, 0.3679, 0.4899, 0.3678, 0.4479, 0.4231, 0.4453, 0.4227, 0.487, 0.3678, 0.4479, 0.3681, 0.406, 0.4234, 0.4038, 0.4231, 0.4453, 0.3681, 0.406, 0.3683, 0.3645, 0.4236, 0.3626, 0.4234, 0.4038, 0.3683, 0.3645, 0.3686, 0.3234, 0.4238, 0.3218, 0.4236, 0.3626, 0.3686, 0.3234, 0.3689, 0.2829, 0.4238, 0.2814, 0.4238, 0.3218, 0.3689, 0.2829, 0.3692, 0.243, 0.4236, 0.2418, 0.4238, 0.2814, 0.3692, 0.243, 0.3696, 0.2039, 0.4231, 0.2028, 0.4236, 0.2418, 0.3696, 0.2039, 0.3701, 0.166, 0.4222, 0.1649, 0.4231, 0.2028, 0.7083, 0.6581, 0.6749, 0.6346, 0.6754, 0.5974, 0.7291, 0.6229, 0.7291, 0.6229, 0.6754, 0.5974, 0.6744, 0.554, 0.7096, 0.5693, 0.7096, 0.5693, 0.6744, 0.554, 0.6779, 0.5111, 0.7099, 0.5274, 0.7099, 0.5274, 0.6779, 0.5111, 0.6778, 0.4685, 0.7104, 0.4996, 0.7104, 0.4996, 0.6778, 0.4685, 0.6755, 0.4271, 0.7093, 0.4331, 0.7093, 0.4331, 0.6755, 0.4271, 0.6745, 0.3847, 0.6931, 0.3736, 0.6931, 0.3736, 0.6745, 0.3847, 0.6704, 0.3406, 0.7097, 0.3441, 0.7097, 0.3441, 0.6704, 0.3406, 0.671, 0.2983, 0.709, 0.3016, 0.709, 0.3016, 0.671, 0.2983, 0.673, 0.2556, 0.6955, 0.2442, 0.6955, 0.2442, 0.673, 0.2556, 0.6701, 0.2124, 0.709, 0.2018, 0.709, 0.2018, 0.6701, 0.2124, 0.6701, 0.1699, 0.7103, 0.1663, 0.7103, 0.1663, 0.6701, 0.1699, 0.6751, 0.1276, 0.7039, 0.1283, 0.6368, 0.6524, 0.6366, 0.6153, 0.6691, 0.6171, 0.6694, 0.6543, 0.6366, 0.6153, 0.6365, 0.5724, 0.6688, 0.574, 0.6691, 0.6171, 0.6365, 0.5724, 0.6362, 0.5295, 0.6685, 0.5309, 0.6688, 0.574, 0.6362, 0.5295, 0.6359, 0.4867, 0.668, 0.4878, 0.6685, 0.5309, 0.6359, 0.4867, 0.6353, 0.444, 0.6674, 0.4447, 0.668, 0.4878, 0.6353, 0.444, 0.6345, 0.4013, 0.6664, 0.4017, 0.6674, 0.4447, 0.6345, 0.4013, 0.6334, 0.3588, 0.6652, 0.3587, 0.6664, 0.4017, 0.6334, 0.3588, 0.6319, 0.3163, 0.6635, 0.3157, 0.6652, 0.3587, 0.6319, 0.3163, 0.6299, 0.274, 0.6614, 0.2729, 0.6635, 0.3157, 0.6299, 0.274, 0.6274, 0.2319, 0.6586, 0.2302, 0.6614, 0.2729, 0.6274, 0.2319, 0.6241, 0.1902, 0.655, 0.1876, 0.6586, 0.2302, 0.6241, 0.1902, 0.62, 0.1488, 0.6505, 0.1454, 0.655, 0.1876, 0.7608, 0.1732, 0.7103, 0.1663, 0.7039, 0.1283, 0.7544, 0.1282, 0.7575, 0.216, 0.709, 0.2018, 0.7103, 0.1663, 0.7608, 0.1732, 0.7559, 0.2561, 0.6955, 0.2442, 0.709, 0.2018, 0.7575, 0.216, 0.758, 0.2977, 0.709, 0.3016, 0.6955, 0.2442, 0.7559, 0.2561, 0.7592, 0.3397, 0.7097, 0.3441, 0.709, 0.3016, 0.758, 0.2977, 0.7544, 0.3839, 0.6931, 0.3736, 0.7097, 0.3441, 0.7592, 0.3397, 0.755, 0.4263, 0.7093, 0.4331, 0.6931, 0.3736, 0.7544, 0.3839, 0.7538, 0.4683, 0.7104, 0.4996, 0.7093, 0.4331, 0.755, 0.4263, 0.7542, 0.5103, 0.7099, 0.5274, 0.7104, 0.4996, 0.7538, 0.4683, 0.7571, 0.554, 0.7096, 0.5693, 0.7099, 0.5274, 0.7542, 0.5103, 0.7564, 0.5979, 0.7291, 0.6229, 0.7096, 0.5693, 0.7571, 0.554, 0.7562, 0.6361, 0.7083, 0.6581, 0.7291, 0.6229, 0.7564, 0.5979, 0.2838, 0.5727, 0.3281, 0.5869, 0.3272, 0.6299, 0.2831, 0.6149, 0.2848, 0.5307, 0.3288, 0.5411, 0.3281, 0.5869, 0.2838, 0.5727, 0.2859, 0.4886, 0.3294, 0.4968, 0.3288, 0.5411, 0.2848, 0.5307, 0.2871, 0.4467, 0.3298, 0.4506, 0.3294, 0.4968, 0.2859, 0.4886, 0.2881, 0.4047, 0.3304, 0.4059, 0.3298, 0.4506, 0.2871, 0.4467, 0.2892, 0.3632, 0.3311, 0.3618, 0.3304, 0.4059, 0.2881, 0.4047, 0.2903, 0.3219, 0.3319, 0.3181, 0.3311, 0.3618, 0.2892, 0.3632, 0.2916, 0.2811, 0.3327, 0.2751, 0.3319, 0.3181, 0.2903, 0.3219, 0.2932, 0.2409, 0.3338, 0.2327, 0.3327, 0.2751, 0.2916, 0.2811, 0.2951, 0.2012, 0.3352, 0.1913, 0.3338, 0.2327, 0.2932, 0.2409, 0.2977, 0.1623, 0.3371, 0.151, 0.3352, 0.1913, 0.2951, 0.2012, 0.3021, 0.1197, 0.3405, 0.1064, 0.3371, 0.151, 0.2977, 0.1623, 0.7564, 0.6846, 0.7034, 0.7105, 0.7083, 0.6581, 0.7562, 0.6361, 0.2831, 0.6149, 0.3272, 0.6299, 0.3261, 0.668, 0.2827, 0.6517, 0.7654, 0.6013, 0.8107, 0.6066, 0.8106, 0.6317, 0.7683, 0.6322, 0.7633, 0.5458, 0.8086, 0.5417, 0.8097, 0.5768, 0.7643, 0.571, 0.7611, 0.4754, 0.8062, 0.4727, 0.8074, 0.5063, 0.7619, 0.5094, 0.7616, 0.4205, 0.8077, 0.4175, 0.8026, 0.4472, 0.7629, 0.4481, 0.9239, 0.1415, 0.8768, 0.1481, 0.8801, 0.118, 0.9209, 0.1187, 0.9264, 0.2045, 0.8756, 0.2018, 0.8749, 0.1714, 0.9267, 0.1719, 0.9217, 0.2537, 0.8761, 0.2533, 0.8755, 0.2306, 0.9251, 0.227, 0.9167, 0.3047, 0.8803, 0.3058, 0.8757, 0.2738, 0.9168, 0.2777, 0.2827, 0.6517, 0.3261, 0.668, 0.325, 0.7174, 0.2819, 0.6978, 0.3034, 0.05822, 0.3399, 0.03428, 0.3405, 0.1064, 0.3021, 0.1197, 0.7544, 0.1282, 0.7039, 0.1283, 0.71, 0.06597, 0.7547, 0.08038, 0.9282, 0.07977, 0.8926, 0.06539, 0.8875, 0.02228, 0.9585, 0.03861, 0.7547, 0.08038, 0.71, 0.06597, 0.7111, 0.0001413, 0.7541, 0.02269, 0.9245, 0.1003, 0.8854, 0.09101, 0.8926, 0.06539, 0.9282, 0.07977, 0.9511, 0.3541, 0.8903, 0.3665, 0.8803, 0.3058, 0.9167, 0.3047, 0.7683, 0.6322, 0.8106, 0.6317, 0.8103, 0.6732, 0.7668, 0.6752, 0.9251, 0.227, 0.8755, 0.2306, 0.8756, 0.2018, 0.9264, 0.2045, 0.7619, 0.5094, 0.8074, 0.5063, 0.8086, 0.5417, 0.7633, 0.5458, 0.4789, 0.2006, 0.4769, 0.1615, 0.4997, 0.1599, 0.502, 0.1992, 0.4804, 0.2401, 0.4789, 0.2006, 0.502, 0.1992, 0.5038, 0.2391, 0.4814, 0.2803, 0.4804, 0.2401, 0.5038, 0.2391, 0.5052, 0.2795, 0.4821, 0.3209, 0.4814, 0.2803, 0.5052, 0.2795, 0.5061, 0.3203, 0.4826, 0.362, 0.4821, 0.3209, 0.5061, 0.3203, 0.5068, 0.3615, 0.4828, 0.4034, 0.4826, 0.362, 0.5068, 0.3615, 0.5072, 0.403, 0.4829, 0.445, 0.4828, 0.4034, 0.5072, 0.403, 0.5074, 0.4448, 0.4828, 0.4869, 0.4829, 0.445, 0.5074, 0.4448, 0.5075, 0.4868, 0.4826, 0.529, 0.4828, 0.4869, 0.5075, 0.4868, 0.5074, 0.5289, 0.4823, 0.5713, 0.4826, 0.529, 0.5074, 0.5289, 0.5072, 0.5713, 0.4819, 0.6138, 0.4823, 0.5713, 0.5072, 0.5713, 0.5068, 0.6138, 0.4815, 0.6507, 0.4819, 0.6138, 0.5068, 0.6138, 0.5065, 0.6507, 0.1781, 0.5702, 0.1769, 0.6126, 0.1522, 0.612, 0.1534, 0.5695, 0.1793, 0.5278, 0.1781, 0.5702, 0.1534, 0.5695, 0.1546, 0.5271, 0.1806, 0.4856, 0.1793, 0.5278, 0.1546, 0.5271, 0.156, 0.4848, 0.182, 0.4434, 0.1806, 0.4856, 0.156, 0.4848, 0.1574, 0.4425, 0.1835, 0.4014, 0.182, 0.4434, 0.1574, 0.4425, 0.159, 0.4004, 0.1851, 0.3595, 0.1835, 0.4014, 0.159, 0.4004, 0.1608, 0.3584, 0.187, 0.3178, 0.1851, 0.3595, 0.1608, 0.3584, 0.1627, 0.3166, 0.1891, 0.2762, 0.187, 0.3178, 0.1627, 0.3166, 0.165, 0.2749, 0.1916, 0.2349, 0.1891, 0.2762, 0.165, 0.2749, 0.1676, 0.2333, 0.1946, 0.1938, 0.1916, 0.2349, 0.1676, 0.2333, 0.1706, 0.1919, 0.1982, 0.1528, 0.1946, 0.1938, 0.1706, 0.1919, 0.1742, 0.1505, 0.2031, 0.1061, 0.1982, 0.1528, 0.1742, 0.1505, 0.179, 0.1034, 0.1769, 0.6126, 0.176, 0.6495, 0.1512, 0.6488, 0.1522, 0.612, 0.4731, 0.7266, 0.4815, 0.6507, 0.5065, 0.6507, 0.4982, 0.7267, 0.8074, 0.5063, 0.8432, 0.5064, 0.8445, 0.5429, 0.8086, 0.5417, 0.8755, 0.2306, 0.8362, 0.2378, 0.8341, 0.2147, 0.8756, 0.2018, 0.9974, 0.236, 0.9251, 0.227, 0.9264, 0.2045, 0.9999, 0.2082, 0.4737, 0.1178, 0.4604, 0.01262, 0.484, 0.009674, 0.4963, 0.1156, 0.8362, 0.2378, 0.7668, 0.2517, 0.7624, 0.2221, 0.8341, 0.2147, 0.4769, 0.1615, 0.4737, 0.1178, 0.4963, 0.1156, 0.4997, 0.1599, 0.2145, 0.01887, 0.2031, 0.1061, 0.179, 0.1034, 0.1898, 0.01572, 0.176, 0.6495, 0.1748, 0.6955, 0.15, 0.6948, 0.1512, 0.6488, 0.9168, 0.2777, 0.8757, 0.2738, 0.8761, 0.2533, 0.9217, 0.2537, 0.7643, 0.571, 0.8097, 0.5768, 0.8107, 0.6066, 0.7654, 0.6013, 0.4231, 0.2028, 0.4222, 0.1649, 0.4494, 0.1634, 0.4509, 0.2019, 0.4236, 0.2418, 0.4231, 0.2028, 0.4509, 0.2019, 0.4519, 0.2411, 0.4238, 0.2814, 0.4236, 0.2418, 0.4519, 0.2411, 0.4525, 0.281, 0.4238, 0.3218, 0.4238, 0.2814, 0.4525, 0.281, 0.4529, 0.3214, 0.4236, 0.3626, 0.4238, 0.3218, 0.4529, 0.3214, 0.4531, 0.3624, 0.4234, 0.4038, 0.4236, 0.3626, 0.4531, 0.3624, 0.4531, 0.4036, 0.4231, 0.4453, 0.4234, 0.4038, 0.4531, 0.4036, 0.453, 0.4452, 0.4227, 0.487, 0.4231, 0.4453, 0.453, 0.4452, 0.4528, 0.487, 0.4223, 0.5289, 0.4227, 0.487, 0.4528, 0.487, 0.4524, 0.529, 0.4217, 0.571, 0.4223, 0.5289, 0.4524, 0.529, 0.452, 0.5712, 0.4209, 0.6134, 0.4217, 0.571, 0.452, 0.5712, 0.4514, 0.6136, 0.4201, 0.6504, 0.4209, 0.6134, 0.4514, 0.6136, 0.4508, 0.6506, 0.2383, 0.5717, 0.2374, 0.6141, 0.2072, 0.6134, 0.2082, 0.571, 0.2393, 0.5295, 0.2383, 0.5717, 0.2082, 0.571, 0.2093, 0.5287, 0.2405, 0.4874, 0.2393, 0.5295, 0.2093, 0.5287, 0.2106, 0.4865, 0.2418, 0.4454, 0.2405, 0.4874, 0.2106, 0.4865, 0.2119, 0.4444, 0.243, 0.4035, 0.2418, 0.4454, 0.2119, 0.4444, 0.2133, 0.4025, 0.2444, 0.3618, 0.243, 0.4035, 0.2133, 0.4025, 0.2148, 0.3607, 0.2459, 0.3204, 0.2444, 0.3618, 0.2148, 0.3607, 0.2165, 0.3191, 0.2477, 0.2793, 0.2459, 0.3204, 0.2165, 0.3191, 0.2185, 0.2778, 0.2498, 0.2386, 0.2477, 0.2793, 0.2185, 0.2778, 0.2208, 0.2368, 0.2524, 0.1983, 0.2498, 0.2386, 0.2208, 0.2368, 0.2237, 0.1961, 0.2557, 0.1584, 0.2524, 0.1983, 0.2237, 0.1961, 0.2272, 0.1556, 0.2609, 0.1134, 0.2557, 0.1584, 0.2272, 0.1556, 0.2323, 0.1096, 0.2374, 0.6141, 0.2366, 0.6509, 0.2063, 0.6502, 0.2072, 0.6134, 0.4119, 0.7266, 0.4201, 0.6504, 0.4508, 0.6506, 0.4424, 0.7266, 0.8097, 0.5768, 0.8453, 0.5682, 0.8463, 0.599, 0.8107, 0.6066, 0.8757, 0.2738, 0.8476, 0.2866, 0.8407, 0.2634, 0.8761, 0.2533, 0.9806, 0.3034, 0.9168, 0.2777, 0.9217, 0.2537, 0.9912, 0.27, 0.4203, 0.1234, 0.403, 0.02098, 0.4317, 0.01656, 0.4465, 0.1205, 0.8476, 0.2866, 0.7939, 0.3213, 0.7768, 0.2871, 0.8407, 0.2634, 0.4222, 0.1649, 0.4203, 0.1234, 0.4465, 0.1205, 0.4494, 0.1634, 0.2748, 0.02765, 0.2609, 0.1134, 0.2323, 0.1096, 0.2447, 0.02304, 0.2366, 0.6509, 0.2357, 0.6969, 0.2053, 0.6962, 0.2063, 0.6502, 0.9267, 0.1719, 0.8749, 0.1714, 0.8768, 0.1481, 0.9239, 0.1415, 0.7629, 0.4481, 0.8026, 0.4472, 0.8062, 0.4727, 0.7611, 0.4754, 0.5357, 0.197, 0.533, 0.1572, 0.5645, 0.1544, 0.5677, 0.1946, 0.538, 0.2373, 0.5357, 0.197, 0.5677, 0.1946, 0.5703, 0.2353, 0.5397, 0.2781, 0.538, 0.2373, 0.5703, 0.2353, 0.5724, 0.2765, 0.541, 0.3192, 0.5397, 0.2781, 0.5724, 0.2765, 0.5739, 0.3179, 0.5419, 0.3606, 0.541, 0.3192, 0.5739, 0.3179, 0.5751, 0.3597, 0.5426, 0.4024, 0.5419, 0.3606, 0.5751, 0.3597, 0.5759, 0.4016, 0.543, 0.4443, 0.5426, 0.4024, 0.5759, 0.4016, 0.5764, 0.4437, 0.5432, 0.4864, 0.543, 0.4443, 0.5764, 0.4437, 0.5768, 0.486, 0.5432, 0.5287, 0.5432, 0.4864, 0.5768, 0.486, 0.5769, 0.5284, 0.5431, 0.5712, 0.5432, 0.5287, 0.5769, 0.5284, 0.577, 0.571, 0.5429, 0.6137, 0.5431, 0.5712, 0.577, 0.571, 0.5769, 0.6136, 0.5427, 0.6507, 0.5429, 0.6137, 0.5769, 0.6136, 0.5767, 0.6506, 0.1177, 0.5684, 0.1164, 0.611, 0.08285, 0.61, 0.08415, 0.5674, 0.119, 0.526, 0.1177, 0.5684, 0.08415, 0.5674, 0.08551, 0.5249, 0.1204, 0.4836, 0.119, 0.526, 0.08551, 0.5249, 0.08696, 0.4824, 0.1219, 0.4412, 0.1204, 0.4836, 0.08696, 0.4824, 0.08854, 0.44, 0.1236, 0.399, 0.1219, 0.4412, 0.08854, 0.44, 0.09025, 0.3976, 0.1254, 0.3568, 0.1236, 0.399, 0.09025, 0.3976, 0.09215, 0.3553, 0.1275, 0.3148, 0.1254, 0.3568, 0.09215, 0.3553, 0.09428, 0.313, 0.1299, 0.2728, 0.1275, 0.3148, 0.09428, 0.313, 0.09668, 0.2708, 0.1326, 0.2309, 0.1299, 0.2728, 0.09668, 0.2708, 0.09942, 0.2286, 0.1357, 0.1891, 0.1326, 0.2309, 0.09942, 0.2286, 0.1025, 0.1864, 0.1392, 0.1472, 0.1357, 0.1891, 0.1025, 0.1864, 0.1061, 0.1442, 0.1439, 0.09962, 0.1392, 0.1472, 0.1061, 0.1442, 0.1106, 0.09624, 0.1164, 0.611, 0.1154, 0.6478, 0.08175, 0.6468, 0.08285, 0.61, 0.5344, 0.7267, 0.5427, 0.6507, 0.5767, 0.6506, 0.5684, 0.7267, 0.8026, 0.4472, 0.8357, 0.444, 0.8414, 0.4723, 0.8062, 0.4727, 0.8749, 0.1714, 0.8339, 0.1815, 0.8376, 0.1503, 0.8768, 0.1481, 0.9999, 0.1664, 0.9267, 0.1719, 0.9239, 0.1415, 0.995, 0.1275, 0.5293, 0.1126, 0.5183, 0.005737, 0.5507, 0.002464, 0.5604, 0.1097, 0.8339, 0.1815, 0.7611, 0.1772, 0.7664, 0.1347, 0.8376, 0.1503, 0.533, 0.1572, 0.5293, 0.1126, 0.5604, 0.1097, 0.5645, 0.1544, 0.1539, 0.0114, 0.1439, 0.09962, 0.1106, 0.09624, 0.1202, 0.007619, 0.1154, 0.6478, 0.1141, 0.6938, 0.0804, 0.6928, 0.08175, 0.6468, 0.9209, 0.1187, 0.8801, 0.118, 0.8854, 0.09101, 0.9245, 0.1003, 0.7619, 0.3923, 0.8116, 0.3831, 0.8077, 0.4175, 0.7616, 0.4205, 0.5937, 0.1925, 0.5901, 0.1519, 0.62, 0.1488, 0.6241, 0.1902, 0.5965, 0.2336, 0.5937, 0.1925, 0.6241, 0.1902, 0.6274, 0.2319, 0.5988, 0.275, 0.5965, 0.2336, 0.6274, 0.2319, 0.6299, 0.274, 0.6006, 0.3168, 0.5988, 0.275, 0.6299, 0.274, 0.6319, 0.3163, 0.6019, 0.3588, 0.6006, 0.3168, 0.6319, 0.3163, 0.6334, 0.3588, 0.6028, 0.4009, 0.6019, 0.3588, 0.6334, 0.3588, 0.6345, 0.4013, 0.6034, 0.4432, 0.6028, 0.4009, 0.6345, 0.4013, 0.6353, 0.444, 0.6038, 0.4856, 0.6034, 0.4432, 0.6353, 0.444, 0.6359, 0.4867, 0.6041, 0.5281, 0.6038, 0.4856, 0.6359, 0.4867, 0.6362, 0.5295, 0.6042, 0.5707, 0.6041, 0.5281, 0.6362, 0.5295, 0.6365, 0.5724, 0.6042, 0.6134, 0.6042, 0.5707, 0.6365, 0.5724, 0.6366, 0.6153, 0.6041, 0.6505, 0.6042, 0.6134, 0.6366, 0.6153, 0.6368, 0.6524, 0.05717, 0.5665, 0.05585, 0.6092, 0.02926, 0.6083, 0.0306, 0.5657, 0.05856, 0.524, 0.05717, 0.5665, 0.0306, 0.5657, 0.03201, 0.5231, 0.06004, 0.4814, 0.05856, 0.524, 0.03201, 0.5231, 0.0335, 0.4805, 0.06164, 0.4389, 0.06004, 0.4814, 0.0335, 0.4805, 0.03511, 0.4379, 0.06338, 0.3964, 0.06164, 0.4389, 0.03511, 0.4379, 0.03686, 0.3953, 0.06531, 0.354, 0.06338, 0.3964, 0.03686, 0.3953, 0.0388, 0.3527, 0.06746, 0.3115, 0.06531, 0.354, 0.0388, 0.3527, 0.04096, 0.3101, 0.06988, 0.2691, 0.06746, 0.3115, 0.04096, 0.3101, 0.04338, 0.2675, 0.07263, 0.2267, 0.06988, 0.2691, 0.04338, 0.2675, 0.04612, 0.2249, 0.07573, 0.1843, 0.07263, 0.2267, 0.04612, 0.2249, 0.04921, 0.1823, 0.07923, 0.1419, 0.07573, 0.1843, 0.04921, 0.1823, 0.05268, 0.1396, 0.08368, 0.09358, 0.07923, 0.1419, 0.05268, 0.1396, 0.05705, 0.09101, 0.5957, 0.7267, 0.6041, 0.6505, 0.6368, 0.6524, 0.6327, 0.7137, 0.05585, 0.6092, 0.05473, 0.646, 0.02814, 0.6452, 0.02926, 0.6083, 0.8116, 0.3831, 0.8463, 0.3886, 0.8418, 0.4162, 0.8077, 0.4175, 0.05473, 0.646, 0.05336, 0.692, 0.02675, 0.6912, 0.02814, 0.6452, 0.09304, 0.004708, 0.08368, 0.09358, 0.05705, 0.09101, 0.06939, 0.01812, 0.5901, 0.1519, 0.5853, 0.1072, 0.6141, 0.1025, 0.62, 0.1488, 0.8436, 0.1274, 0.7756, 0.1016, 0.7939, 0.04901, 0.8465, 0.0945, 0.5853, 0.1072, 0.5772, 0.0001413, 0.5982, 0.01582, 0.6141, 0.1025, 0.9877, 0.0974, 0.9209, 0.1187, 0.9245, 0.1003, 0.9756, 0.06775, 0.8801, 0.118, 0.8436, 0.1274, 0.8465, 0.0945, 0.8854, 0.09101])
me_cube_001.materials.append(mat_material_002)
me_cube_001.materials.append(mat_material_003)
me_cube_001.update()

# ---- objects
ob_light = bpy.data.objects.new('Light', light_light)
ob_camera = bpy.data.objects.new('Camera', cam_camera)
ob_cube = bpy.data.objects.new('Cube', me_cube_001)
ob_sun = bpy.data.objects.new('Sun', light_sun)

# ---- transforms, parenting, visibility, modifiers, constraints
ob_light.location = (4.076, 1.005, 5.904)
ob_light.rotation_euler = (0.6503, 0.05522, 1.866)
ob_light.lock_rotations_4d = False
ob_light.empty_display_type = 'ARROWS'
ob_light.color = (0.0, 0.0, 0.0, 0.0)
ob_light.lineart.crease_threshold = 0.0
ob_camera.location = (7.359, -6.926, 4.958)
ob_camera.rotation_euler = (1.109, 0.0, 0.8149)
ob_camera.lock_rotations_4d = False
ob_camera.empty_display_type = 'ARROWS'
ob_camera.color = (0.0, 0.0, 0.0, 0.0)
ob_camera.display_type = 'WIRE'
ob_camera.lineart.crease_threshold = 0.0
ob_cube.location = (0.0, 0.0, 0.0)
ob_sun.location = (2.662, 2.106, 5.34)
ob_sun.rotation_euler = (-0.3576, -0.2081, -0.3689)

# ---- collection membership
col_collection.objects.link(ob_light)
col_collection.objects.link(ob_camera)
col_collection.objects.link(ob_cube)
col_collection.objects.link(ob_sun)

# ---- scene / render settings (as saved in the file)
scene.camera = ob_camera
scene.frame_start = 1; scene.frame_end = 250; scene.frame_set(19)
scene.render.engine = 'BLENDER_EEVEE_NEXT'
scene.cycles.sampling_pattern = 'TABULATED_SOBOL'
bpy.context.view_layer.update()
